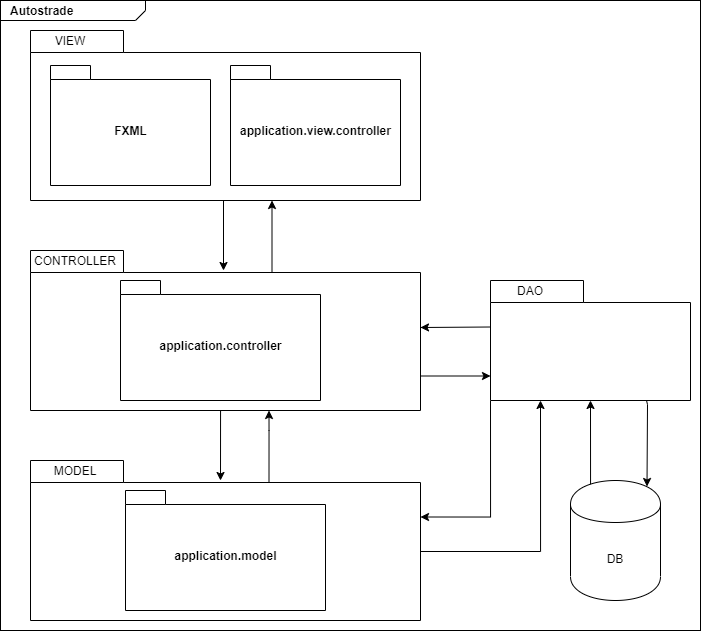

The diagram above was exported from draw.io. Its source (the exported page's mxGraphModel, read from the mxfile embedded in the PNG):
<mxGraphModel dx="1021" dy="529" grid="1" gridSize="10" guides="1" tooltips="1" connect="1" arrows="1" fold="1" page="1" pageScale="1" pageWidth="827" pageHeight="1169" math="0" shadow="0">
  <root>
    <mxCell id="0" />
    <mxCell id="1" parent="0" />
    <mxCell id="xYEYBM0dgzpS0KKGmOdK-6" value="&lt;p style=&quot;margin: 0px ; margin-top: 4px ; margin-left: 10px ; text-align: left&quot;&gt;&lt;b&gt;Autostrade&lt;/b&gt;&lt;/p&gt;" style="html=1;shape=mxgraph.sysml.package;xSize=90;align=left;spacingLeft=10;overflow=fill;strokeWidth=1;recursiveResize=0;labelX=145;" vertex="1" parent="1">
      <mxGeometry x="50" y="230" width="700" height="630" as="geometry" />
    </mxCell>
    <mxCell id="xYEYBM0dgzpS0KKGmOdK-19" style="edgeStyle=orthogonalEdgeStyle;rounded=0;orthogonalLoop=1;jettySize=auto;html=1;exitX=0.5;exitY=1;exitDx=0;exitDy=0;exitPerimeter=0;" edge="1" parent="1" source="xYEYBM0dgzpS0KKGmOdK-10">
      <mxGeometry relative="1" as="geometry">
        <mxPoint x="273" y="500" as="targetPoint" />
        <Array as="points">
          <mxPoint x="273" y="430" />
        </Array>
      </mxGeometry>
    </mxCell>
    <mxCell id="xYEYBM0dgzpS0KKGmOdK-10" value="" style="shape=folder;fontStyle=1;spacingTop=10;tabWidth=93;tabHeight=22;tabPosition=left;html=1;" vertex="1" parent="1">
      <mxGeometry x="80" y="260" width="390" height="170" as="geometry" />
    </mxCell>
    <mxCell id="xYEYBM0dgzpS0KKGmOdK-11" value="VIEW" style="text;html=1;strokeColor=none;fillColor=none;align=center;verticalAlign=middle;whiteSpace=wrap;rounded=0;" vertex="1" parent="1">
      <mxGeometry x="100" y="260" width="40" height="20" as="geometry" />
    </mxCell>
    <mxCell id="xYEYBM0dgzpS0KKGmOdK-12" value="FXML" style="shape=folder;fontStyle=1;spacingTop=10;tabWidth=40;tabHeight=14;tabPosition=left;html=1;" vertex="1" parent="1">
      <mxGeometry x="100" y="295" width="160" height="120" as="geometry" />
    </mxCell>
    <mxCell id="xYEYBM0dgzpS0KKGmOdK-13" value="application.view.controller" style="shape=folder;fontStyle=1;spacingTop=10;tabWidth=40;tabHeight=14;tabPosition=left;html=1;" vertex="1" parent="1">
      <mxGeometry x="280" y="295" width="170" height="120" as="geometry" />
    </mxCell>
    <mxCell id="xYEYBM0dgzpS0KKGmOdK-21" style="edgeStyle=orthogonalEdgeStyle;rounded=0;orthogonalLoop=1;jettySize=auto;html=1;exitX=0;exitY=0;exitDx=241.5;exitDy=22;exitPerimeter=0;" edge="1" parent="1" source="xYEYBM0dgzpS0KKGmOdK-15" target="xYEYBM0dgzpS0KKGmOdK-10">
      <mxGeometry relative="1" as="geometry">
        <Array as="points">
          <mxPoint x="321" y="450" />
          <mxPoint x="321" y="450" />
        </Array>
      </mxGeometry>
    </mxCell>
    <mxCell id="xYEYBM0dgzpS0KKGmOdK-41" style="edgeStyle=orthogonalEdgeStyle;rounded=0;orthogonalLoop=1;jettySize=auto;html=1;exitX=0;exitY=0;exitDx=390;exitDy=125.5;exitPerimeter=0;entryX=0;entryY=0;entryDx=0;entryDy=95.5;entryPerimeter=0;" edge="1" parent="1" source="xYEYBM0dgzpS0KKGmOdK-15" target="xYEYBM0dgzpS0KKGmOdK-27">
      <mxGeometry relative="1" as="geometry" />
    </mxCell>
    <mxCell id="xYEYBM0dgzpS0KKGmOdK-15" value="" style="shape=folder;fontStyle=1;spacingTop=10;tabWidth=93;tabHeight=22;tabPosition=left;html=1;" vertex="1" parent="1">
      <mxGeometry x="80" y="480" width="390" height="160" as="geometry" />
    </mxCell>
    <mxCell id="xYEYBM0dgzpS0KKGmOdK-16" value="CONTROLLER" style="text;html=1;strokeColor=none;fillColor=none;align=center;verticalAlign=middle;whiteSpace=wrap;rounded=0;" vertex="1" parent="1">
      <mxGeometry x="80" y="480" width="90" height="20" as="geometry" />
    </mxCell>
    <mxCell id="xYEYBM0dgzpS0KKGmOdK-18" value="application.controller" style="shape=folder;fontStyle=1;spacingTop=10;tabWidth=40;tabHeight=14;tabPosition=left;html=1;" vertex="1" parent="1">
      <mxGeometry x="170" y="510" width="200" height="120" as="geometry" />
    </mxCell>
    <mxCell id="xYEYBM0dgzpS0KKGmOdK-34" style="edgeStyle=orthogonalEdgeStyle;rounded=0;orthogonalLoop=1;jettySize=auto;html=1;exitX=0;exitY=0;exitDx=390;exitDy=91;exitPerimeter=0;entryX=0.25;entryY=1;entryDx=0;entryDy=0;entryPerimeter=0;" edge="1" parent="1" source="xYEYBM0dgzpS0KKGmOdK-22" target="xYEYBM0dgzpS0KKGmOdK-27">
      <mxGeometry relative="1" as="geometry" />
    </mxCell>
    <mxCell id="xYEYBM0dgzpS0KKGmOdK-22" value="" style="shape=folder;fontStyle=1;spacingTop=10;tabWidth=93;tabHeight=22;tabPosition=left;html=1;" vertex="1" parent="1">
      <mxGeometry x="80" y="690" width="390" height="160" as="geometry" />
    </mxCell>
    <mxCell id="xYEYBM0dgzpS0KKGmOdK-23" value="MODEL" style="text;html=1;strokeColor=none;fillColor=none;align=center;verticalAlign=middle;whiteSpace=wrap;rounded=0;" vertex="1" parent="1">
      <mxGeometry x="80" y="690" width="90" height="20" as="geometry" />
    </mxCell>
    <mxCell id="xYEYBM0dgzpS0KKGmOdK-24" value="application.model" style="shape=folder;fontStyle=1;spacingTop=10;tabWidth=40;tabHeight=14;tabPosition=left;html=1;" vertex="1" parent="1">
      <mxGeometry x="175" y="720" width="200" height="120" as="geometry" />
    </mxCell>
    <mxCell id="xYEYBM0dgzpS0KKGmOdK-25" style="edgeStyle=orthogonalEdgeStyle;rounded=0;orthogonalLoop=1;jettySize=auto;html=1;exitX=0.5;exitY=1;exitDx=0;exitDy=0;exitPerimeter=0;" edge="1" parent="1">
      <mxGeometry relative="1" as="geometry">
        <mxPoint x="272" y="640" as="sourcePoint" />
        <mxPoint x="270.0000000000001" y="710" as="targetPoint" />
        <Array as="points">
          <mxPoint x="270" y="640" />
        </Array>
      </mxGeometry>
    </mxCell>
    <mxCell id="xYEYBM0dgzpS0KKGmOdK-26" style="edgeStyle=orthogonalEdgeStyle;rounded=0;orthogonalLoop=1;jettySize=auto;html=1;exitX=0;exitY=0;exitDx=241.5;exitDy=22;exitPerimeter=0;" edge="1" parent="1">
      <mxGeometry relative="1" as="geometry">
        <mxPoint x="318.5" y="712.0000000000001" as="sourcePoint" />
        <mxPoint x="318.5000000000002" y="640" as="targetPoint" />
        <Array as="points">
          <mxPoint x="318" y="660" />
          <mxPoint x="318" y="660" />
        </Array>
      </mxGeometry>
    </mxCell>
    <mxCell id="xYEYBM0dgzpS0KKGmOdK-33" style="edgeStyle=orthogonalEdgeStyle;rounded=0;orthogonalLoop=1;jettySize=auto;html=1;exitX=0;exitY=0;exitDx=0;exitDy=120;exitPerimeter=0;entryX=0;entryY=0;entryDx=390;entryDy=56.5;entryPerimeter=0;" edge="1" parent="1" source="xYEYBM0dgzpS0KKGmOdK-27" target="xYEYBM0dgzpS0KKGmOdK-22">
      <mxGeometry relative="1" as="geometry" />
    </mxCell>
    <mxCell id="xYEYBM0dgzpS0KKGmOdK-40" style="edgeStyle=orthogonalEdgeStyle;rounded=0;orthogonalLoop=1;jettySize=auto;html=1;exitX=0;exitY=0;exitDx=0;exitDy=46.5;exitPerimeter=0;" edge="1" parent="1" source="xYEYBM0dgzpS0KKGmOdK-27">
      <mxGeometry relative="1" as="geometry">
        <mxPoint x="470" y="557" as="targetPoint" />
        <Array as="points">
          <mxPoint x="470" y="557" />
        </Array>
      </mxGeometry>
    </mxCell>
    <mxCell id="xYEYBM0dgzpS0KKGmOdK-27" value="" style="shape=folder;fontStyle=1;spacingTop=10;tabWidth=93;tabHeight=22;tabPosition=left;html=1;" vertex="1" parent="1">
      <mxGeometry x="540" y="510" width="200" height="120" as="geometry" />
    </mxCell>
    <mxCell id="xYEYBM0dgzpS0KKGmOdK-28" value="DAO" style="text;html=1;strokeColor=none;fillColor=none;align=center;verticalAlign=middle;whiteSpace=wrap;rounded=0;" vertex="1" parent="1">
      <mxGeometry x="560" y="510" width="40" height="20" as="geometry" />
    </mxCell>
    <mxCell id="xYEYBM0dgzpS0KKGmOdK-43" style="edgeStyle=orthogonalEdgeStyle;rounded=0;orthogonalLoop=1;jettySize=auto;html=1;exitX=0.15;exitY=0.05;exitDx=0;exitDy=0;exitPerimeter=0;entryX=0.5;entryY=1;entryDx=0;entryDy=0;entryPerimeter=0;" edge="1" parent="1" source="xYEYBM0dgzpS0KKGmOdK-35" target="xYEYBM0dgzpS0KKGmOdK-27">
      <mxGeometry relative="1" as="geometry">
        <Array as="points">
          <mxPoint x="640" y="716" />
        </Array>
      </mxGeometry>
    </mxCell>
    <mxCell id="xYEYBM0dgzpS0KKGmOdK-45" style="edgeStyle=orthogonalEdgeStyle;rounded=0;orthogonalLoop=1;jettySize=auto;html=1;entryX=0.85;entryY=0.05;entryDx=0;entryDy=0;entryPerimeter=0;exitX=0.78;exitY=0.999;exitDx=0;exitDy=0;exitPerimeter=0;" edge="1" parent="1" source="xYEYBM0dgzpS0KKGmOdK-27" target="xYEYBM0dgzpS0KKGmOdK-35">
      <mxGeometry relative="1" as="geometry">
        <mxPoint x="697" y="634" as="sourcePoint" />
        <Array as="points">
          <mxPoint x="697" y="630" />
          <mxPoint x="697" y="634" />
        </Array>
      </mxGeometry>
    </mxCell>
    <mxCell id="xYEYBM0dgzpS0KKGmOdK-35" value="DB" style="shape=cylinder;whiteSpace=wrap;html=1;boundedLbl=1;backgroundOutline=1;" vertex="1" parent="1">
      <mxGeometry x="620" y="710" width="90" height="120" as="geometry" />
    </mxCell>
  </root>
</mxGraphModel>